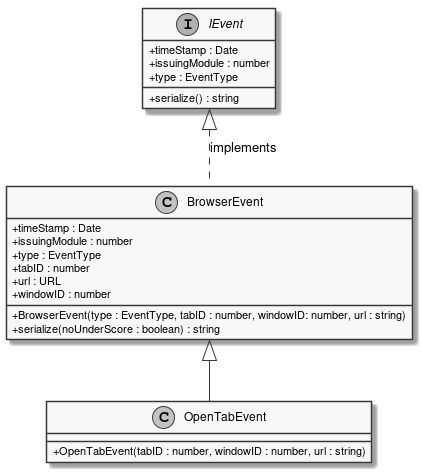

The diagram above was rendered by PlantUML. Its source (embedded in the PNG):
@startuml
skinparam linetype ortho
skinparam monochrome true
skinparam classAttributeIconSize 0
class OpenTabEvent extends BrowserEvent {
    + OpenTabEvent(tabID : number, windowID : number, url : string)
}
interface IEvent {
    + timeStamp : Date
    + issuingModule : number
    + type : EventType
    + serialize() : string
}

IEvent <|.DOWN. BrowserEvent : implements
class BrowserEvent {
    + BrowserEvent(type : EventType, tabID : number, windowID: number, url : string)
    + timeStamp : Date
    + issuingModule : number
    + type : EventType
    + tabID : number
    + url : URL
    + windowID : number
    + serialize(noUnderScore : boolean) : string
}
@enduml